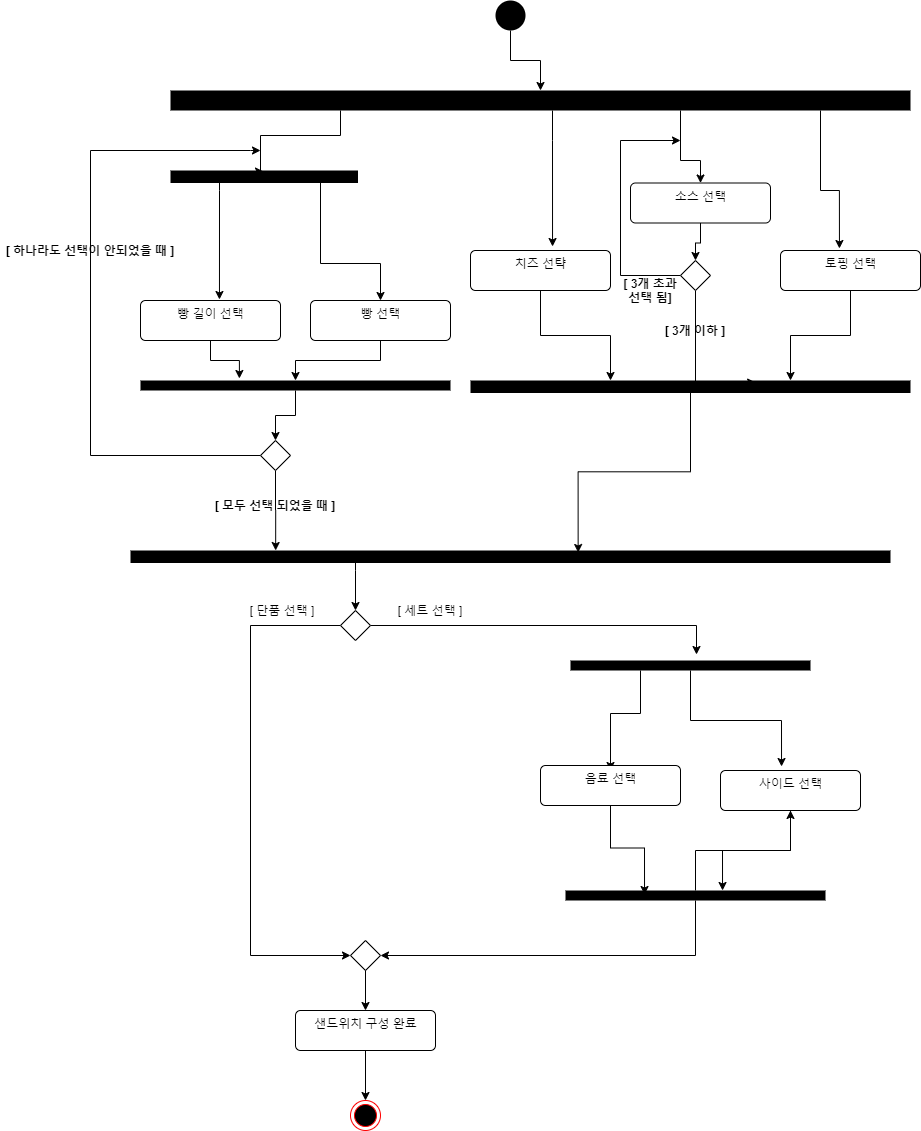

The diagram above was exported from draw.io. Its source (the exported page's mxGraphModel, read from the mxfile embedded in the PNG):
<mxGraphModel dx="2889" dy="1154" grid="1" gridSize="10" guides="1" tooltips="1" connect="1" arrows="1" fold="1" page="1" pageScale="1" pageWidth="827" pageHeight="1169" math="0" shadow="0">
  <root>
    <mxCell id="0" />
    <mxCell id="1" parent="0" />
    <mxCell id="9-HBpfBp_F-0fpJu--r6-35" value="" style="edgeStyle=orthogonalEdgeStyle;rounded=0;orthogonalLoop=1;jettySize=auto;html=1;" edge="1" parent="1" source="9-HBpfBp_F-0fpJu--r6-1" target="9-HBpfBp_F-0fpJu--r6-3">
      <mxGeometry relative="1" as="geometry" />
    </mxCell>
    <mxCell id="9-HBpfBp_F-0fpJu--r6-1" value="" style="ellipse;fillColor=#000000;strokeColor=none;" vertex="1" parent="1">
      <mxGeometry x="415" y="90" width="30" height="30" as="geometry" />
    </mxCell>
    <mxCell id="9-HBpfBp_F-0fpJu--r6-7" value="" style="edgeStyle=orthogonalEdgeStyle;rounded=0;orthogonalLoop=1;jettySize=auto;html=1;entryX=0.5;entryY=0;entryDx=0;entryDy=0;" edge="1" parent="1" source="9-HBpfBp_F-0fpJu--r6-3" target="9-HBpfBp_F-0fpJu--r6-23">
      <mxGeometry relative="1" as="geometry">
        <mxPoint x="550" y="310" as="targetPoint" />
        <Array as="points">
          <mxPoint x="600" y="250" />
          <mxPoint x="620" y="250" />
        </Array>
      </mxGeometry>
    </mxCell>
    <mxCell id="9-HBpfBp_F-0fpJu--r6-8" style="edgeStyle=orthogonalEdgeStyle;rounded=0;orthogonalLoop=1;jettySize=auto;html=1;entryX=0.08;entryY=0.504;entryDx=0;entryDy=0;entryPerimeter=0;" edge="1" parent="1" source="9-HBpfBp_F-0fpJu--r6-3" target="9-HBpfBp_F-0fpJu--r6-9">
      <mxGeometry relative="1" as="geometry">
        <mxPoint x="180" y="250" as="targetPoint" />
        <Array as="points">
          <mxPoint x="260" y="225" />
          <mxPoint x="180" y="225" />
          <mxPoint x="180" y="261" />
        </Array>
      </mxGeometry>
    </mxCell>
    <mxCell id="9-HBpfBp_F-0fpJu--r6-19" value="" style="edgeStyle=orthogonalEdgeStyle;rounded=0;orthogonalLoop=1;jettySize=auto;html=1;entryX=0.586;entryY=-0.1;entryDx=0;entryDy=0;entryPerimeter=0;" edge="1" parent="1" source="9-HBpfBp_F-0fpJu--r6-3" target="9-HBpfBp_F-0fpJu--r6-22">
      <mxGeometry relative="1" as="geometry">
        <mxPoint x="470" y="330" as="targetPoint" />
        <Array as="points">
          <mxPoint x="472" y="230" />
          <mxPoint x="472" y="230" />
        </Array>
      </mxGeometry>
    </mxCell>
    <mxCell id="9-HBpfBp_F-0fpJu--r6-26" value="" style="edgeStyle=orthogonalEdgeStyle;rounded=0;orthogonalLoop=1;jettySize=auto;html=1;entryX=0.421;entryY=-0.05;entryDx=0;entryDy=0;entryPerimeter=0;" edge="1" parent="1" source="9-HBpfBp_F-0fpJu--r6-3" target="9-HBpfBp_F-0fpJu--r6-24">
      <mxGeometry relative="1" as="geometry">
        <mxPoint x="430" y="280" as="targetPoint" />
        <Array as="points">
          <mxPoint x="740" y="280" />
          <mxPoint x="759" y="280" />
        </Array>
      </mxGeometry>
    </mxCell>
    <mxCell id="9-HBpfBp_F-0fpJu--r6-3" value="" style="html=1;points=[];perimeter=orthogonalPerimeter;fillColor=#000000;strokeColor=none;" vertex="1" parent="1">
      <mxGeometry x="90" y="180" width="740" height="20" as="geometry" />
    </mxCell>
    <mxCell id="9-HBpfBp_F-0fpJu--r6-11" value="" style="edgeStyle=orthogonalEdgeStyle;rounded=0;orthogonalLoop=1;jettySize=auto;html=1;entryX=0.564;entryY=-0.025;entryDx=0;entryDy=0;entryPerimeter=0;" edge="1" parent="1" source="9-HBpfBp_F-0fpJu--r6-9" target="9-HBpfBp_F-0fpJu--r6-20">
      <mxGeometry relative="1" as="geometry">
        <mxPoint x="140" y="370" as="targetPoint" />
        <Array as="points">
          <mxPoint x="139" y="280" />
          <mxPoint x="139" y="280" />
        </Array>
      </mxGeometry>
    </mxCell>
    <mxCell id="9-HBpfBp_F-0fpJu--r6-13" value="" style="edgeStyle=orthogonalEdgeStyle;rounded=0;orthogonalLoop=1;jettySize=auto;html=1;entryX=0.5;entryY=0;entryDx=0;entryDy=0;" edge="1" parent="1" source="9-HBpfBp_F-0fpJu--r6-9" target="9-HBpfBp_F-0fpJu--r6-21">
      <mxGeometry relative="1" as="geometry">
        <mxPoint x="240" y="353" as="targetPoint" />
        <Array as="points">
          <mxPoint x="240" y="353" />
          <mxPoint x="300" y="353" />
        </Array>
      </mxGeometry>
    </mxCell>
    <mxCell id="9-HBpfBp_F-0fpJu--r6-9" value="" style="html=1;points=[];perimeter=orthogonalPerimeter;fillColor=#000000;strokeColor=none;direction=south;" vertex="1" parent="1">
      <mxGeometry x="90" y="260" width="187.5" height="12.5" as="geometry" />
    </mxCell>
    <mxCell id="9-HBpfBp_F-0fpJu--r6-28" style="edgeStyle=orthogonalEdgeStyle;rounded=0;orthogonalLoop=1;jettySize=auto;html=1;exitX=0.5;exitY=1;exitDx=0;exitDy=0;entryX=-0.2;entryY=0.681;entryDx=0;entryDy=0;entryPerimeter=0;" edge="1" parent="1" source="9-HBpfBp_F-0fpJu--r6-20" target="9-HBpfBp_F-0fpJu--r6-27">
      <mxGeometry relative="1" as="geometry" />
    </mxCell>
    <mxCell id="9-HBpfBp_F-0fpJu--r6-20" value="빵 길이 선택" style="html=1;align=center;verticalAlign=top;rounded=1;absoluteArcSize=1;arcSize=10;dashed=0;" vertex="1" parent="1">
      <mxGeometry x="60" y="390" width="140" height="40" as="geometry" />
    </mxCell>
    <mxCell id="9-HBpfBp_F-0fpJu--r6-29" value="" style="edgeStyle=orthogonalEdgeStyle;rounded=0;orthogonalLoop=1;jettySize=auto;html=1;" edge="1" parent="1" source="9-HBpfBp_F-0fpJu--r6-21" target="9-HBpfBp_F-0fpJu--r6-27">
      <mxGeometry relative="1" as="geometry" />
    </mxCell>
    <mxCell id="9-HBpfBp_F-0fpJu--r6-21" value="빵 선택" style="html=1;align=center;verticalAlign=top;rounded=1;absoluteArcSize=1;arcSize=10;dashed=0;" vertex="1" parent="1">
      <mxGeometry x="230" y="390" width="140" height="40" as="geometry" />
    </mxCell>
    <mxCell id="9-HBpfBp_F-0fpJu--r6-32" value="" style="edgeStyle=orthogonalEdgeStyle;rounded=0;orthogonalLoop=1;jettySize=auto;html=1;" edge="1" parent="1" source="9-HBpfBp_F-0fpJu--r6-22" target="9-HBpfBp_F-0fpJu--r6-31">
      <mxGeometry relative="1" as="geometry">
        <Array as="points">
          <mxPoint x="460" y="425" />
          <mxPoint x="530" y="425" />
        </Array>
      </mxGeometry>
    </mxCell>
    <mxCell id="9-HBpfBp_F-0fpJu--r6-22" value="치즈 선탹" style="html=1;align=center;verticalAlign=top;rounded=1;absoluteArcSize=1;arcSize=10;dashed=0;" vertex="1" parent="1">
      <mxGeometry x="390" y="340" width="140" height="40" as="geometry" />
    </mxCell>
    <mxCell id="9-HBpfBp_F-0fpJu--r6-46" value="" style="edgeStyle=orthogonalEdgeStyle;rounded=0;orthogonalLoop=1;jettySize=auto;html=1;" edge="1" parent="1" source="9-HBpfBp_F-0fpJu--r6-23" target="9-HBpfBp_F-0fpJu--r6-45">
      <mxGeometry relative="1" as="geometry" />
    </mxCell>
    <mxCell id="9-HBpfBp_F-0fpJu--r6-23" value="소스 선택" style="html=1;align=center;verticalAlign=top;rounded=1;absoluteArcSize=1;arcSize=10;dashed=0;" vertex="1" parent="1">
      <mxGeometry x="550" y="272.5" width="140" height="40" as="geometry" />
    </mxCell>
    <mxCell id="9-HBpfBp_F-0fpJu--r6-34" value="" style="edgeStyle=orthogonalEdgeStyle;rounded=0;orthogonalLoop=1;jettySize=auto;html=1;" edge="1" parent="1" source="9-HBpfBp_F-0fpJu--r6-24" target="9-HBpfBp_F-0fpJu--r6-31">
      <mxGeometry relative="1" as="geometry">
        <Array as="points">
          <mxPoint x="770" y="425" />
          <mxPoint x="710" y="425" />
        </Array>
      </mxGeometry>
    </mxCell>
    <mxCell id="9-HBpfBp_F-0fpJu--r6-24" value="토핑 선택" style="html=1;align=center;verticalAlign=top;rounded=1;absoluteArcSize=1;arcSize=10;dashed=0;" vertex="1" parent="1">
      <mxGeometry x="700" y="340" width="140" height="40" as="geometry" />
    </mxCell>
    <mxCell id="9-HBpfBp_F-0fpJu--r6-38" value="" style="edgeStyle=orthogonalEdgeStyle;rounded=0;orthogonalLoop=1;jettySize=auto;html=1;" edge="1" parent="1" source="9-HBpfBp_F-0fpJu--r6-27" target="9-HBpfBp_F-0fpJu--r6-37">
      <mxGeometry relative="1" as="geometry" />
    </mxCell>
    <mxCell id="9-HBpfBp_F-0fpJu--r6-27" value="" style="html=1;points=[];perimeter=orthogonalPerimeter;fillColor=#000000;strokeColor=none;direction=south;" vertex="1" parent="1">
      <mxGeometry x="60" y="470" width="310" height="10" as="geometry" />
    </mxCell>
    <mxCell id="9-HBpfBp_F-0fpJu--r6-42" value="" style="edgeStyle=orthogonalEdgeStyle;rounded=0;orthogonalLoop=1;jettySize=auto;html=1;entryX=0.16;entryY=0.411;entryDx=0;entryDy=0;entryPerimeter=0;" edge="1" parent="1" source="9-HBpfBp_F-0fpJu--r6-31" target="9-HBpfBp_F-0fpJu--r6-36">
      <mxGeometry relative="1" as="geometry">
        <mxPoint x="610" y="562.5" as="targetPoint" />
      </mxGeometry>
    </mxCell>
    <mxCell id="9-HBpfBp_F-0fpJu--r6-31" value="" style="html=1;points=[];perimeter=orthogonalPerimeter;fillColor=#000000;strokeColor=none;direction=south;" vertex="1" parent="1">
      <mxGeometry x="390" y="470" width="440" height="12.5" as="geometry" />
    </mxCell>
    <mxCell id="9-HBpfBp_F-0fpJu--r6-75" style="edgeStyle=orthogonalEdgeStyle;rounded=0;orthogonalLoop=1;jettySize=auto;html=1;entryX=0.5;entryY=0;entryDx=0;entryDy=0;" edge="1" parent="1" source="9-HBpfBp_F-0fpJu--r6-36" target="9-HBpfBp_F-0fpJu--r6-56">
      <mxGeometry relative="1" as="geometry">
        <Array as="points">
          <mxPoint x="275" y="660" />
          <mxPoint x="275" y="660" />
        </Array>
      </mxGeometry>
    </mxCell>
    <mxCell id="9-HBpfBp_F-0fpJu--r6-36" value="" style="html=1;points=[];perimeter=orthogonalPerimeter;fillColor=#000000;strokeColor=none;direction=south;" vertex="1" parent="1">
      <mxGeometry x="50" y="640" width="760" height="12.5" as="geometry" />
    </mxCell>
    <mxCell id="9-HBpfBp_F-0fpJu--r6-39" style="edgeStyle=orthogonalEdgeStyle;rounded=0;orthogonalLoop=1;jettySize=auto;html=1;" edge="1" parent="1" source="9-HBpfBp_F-0fpJu--r6-37">
      <mxGeometry relative="1" as="geometry">
        <mxPoint x="180" y="240" as="targetPoint" />
        <Array as="points">
          <mxPoint x="10" y="545" />
          <mxPoint x="10" y="240" />
          <mxPoint x="170" y="240" />
        </Array>
      </mxGeometry>
    </mxCell>
    <mxCell id="9-HBpfBp_F-0fpJu--r6-40" value="" style="edgeStyle=orthogonalEdgeStyle;rounded=0;orthogonalLoop=1;jettySize=auto;html=1;entryX=0;entryY=0.809;entryDx=0;entryDy=0;entryPerimeter=0;" edge="1" parent="1" source="9-HBpfBp_F-0fpJu--r6-37" target="9-HBpfBp_F-0fpJu--r6-36">
      <mxGeometry relative="1" as="geometry">
        <mxPoint x="340" y="620" as="targetPoint" />
      </mxGeometry>
    </mxCell>
    <mxCell id="9-HBpfBp_F-0fpJu--r6-37" value="" style="rhombus;" vertex="1" parent="1">
      <mxGeometry x="180" y="530" width="30" height="30" as="geometry" />
    </mxCell>
    <mxCell id="9-HBpfBp_F-0fpJu--r6-44" value="&lt;b&gt;[ 모두 선택 되었을 때 ]&lt;/b&gt;" style="text;html=1;strokeColor=none;fillColor=none;align=center;verticalAlign=middle;whiteSpace=wrap;rounded=0;" vertex="1" parent="1">
      <mxGeometry x="130" y="585" width="130" height="20" as="geometry" />
    </mxCell>
    <mxCell id="9-HBpfBp_F-0fpJu--r6-47" value="" style="edgeStyle=orthogonalEdgeStyle;rounded=0;orthogonalLoop=1;jettySize=auto;html=1;" edge="1" parent="1" source="9-HBpfBp_F-0fpJu--r6-45">
      <mxGeometry relative="1" as="geometry">
        <mxPoint x="600" y="230" as="targetPoint" />
        <Array as="points">
          <mxPoint x="540" y="365" />
          <mxPoint x="540" y="230" />
        </Array>
      </mxGeometry>
    </mxCell>
    <mxCell id="9-HBpfBp_F-0fpJu--r6-55" value="" style="edgeStyle=orthogonalEdgeStyle;rounded=0;orthogonalLoop=1;jettySize=auto;html=1;entryX=0.16;entryY=0.352;entryDx=0;entryDy=0;entryPerimeter=0;" edge="1" parent="1" source="9-HBpfBp_F-0fpJu--r6-45" target="9-HBpfBp_F-0fpJu--r6-31">
      <mxGeometry relative="1" as="geometry">
        <Array as="points">
          <mxPoint x="615" y="472" />
        </Array>
      </mxGeometry>
    </mxCell>
    <mxCell id="9-HBpfBp_F-0fpJu--r6-45" value="" style="rhombus;" vertex="1" parent="1">
      <mxGeometry x="600" y="350" width="30" height="30" as="geometry" />
    </mxCell>
    <mxCell id="9-HBpfBp_F-0fpJu--r6-49" value="&lt;b&gt;[ 3개 초과 선택 됨]&lt;/b&gt;" style="text;html=1;strokeColor=none;fillColor=none;align=center;verticalAlign=middle;whiteSpace=wrap;rounded=0;" vertex="1" parent="1">
      <mxGeometry x="540" y="370" width="60" height="20" as="geometry" />
    </mxCell>
    <mxCell id="9-HBpfBp_F-0fpJu--r6-50" value="&lt;b&gt;[ 3개 이하 ]&lt;/b&gt;" style="text;html=1;strokeColor=none;fillColor=none;align=center;verticalAlign=middle;whiteSpace=wrap;rounded=0;" vertex="1" parent="1">
      <mxGeometry x="580" y="410" width="70" height="20" as="geometry" />
    </mxCell>
    <mxCell id="9-HBpfBp_F-0fpJu--r6-43" value="&lt;b&gt;[ 하나라도 선택이 안되었을 때 ]&lt;/b&gt;" style="text;html=1;strokeColor=none;fillColor=none;align=center;verticalAlign=middle;whiteSpace=wrap;rounded=0;" vertex="1" parent="1">
      <mxGeometry x="-80" y="330" width="180" height="20" as="geometry" />
    </mxCell>
    <mxCell id="9-HBpfBp_F-0fpJu--r6-65" style="edgeStyle=orthogonalEdgeStyle;rounded=0;orthogonalLoop=1;jettySize=auto;html=1;entryX=-0.6;entryY=0.475;entryDx=0;entryDy=0;entryPerimeter=0;" edge="1" parent="1" source="9-HBpfBp_F-0fpJu--r6-56" target="9-HBpfBp_F-0fpJu--r6-66">
      <mxGeometry relative="1" as="geometry">
        <mxPoint x="630" y="715" as="targetPoint" />
      </mxGeometry>
    </mxCell>
    <mxCell id="9-HBpfBp_F-0fpJu--r6-83" style="edgeStyle=orthogonalEdgeStyle;rounded=0;orthogonalLoop=1;jettySize=auto;html=1;entryX=0;entryY=0.5;entryDx=0;entryDy=0;" edge="1" parent="1" source="9-HBpfBp_F-0fpJu--r6-56" target="9-HBpfBp_F-0fpJu--r6-61">
      <mxGeometry relative="1" as="geometry">
        <mxPoint x="180" y="1050" as="targetPoint" />
        <Array as="points">
          <mxPoint x="170" y="715" />
          <mxPoint x="170" y="1045" />
        </Array>
      </mxGeometry>
    </mxCell>
    <mxCell id="9-HBpfBp_F-0fpJu--r6-56" value="" style="rhombus;" vertex="1" parent="1">
      <mxGeometry x="260" y="700" width="30" height="30" as="geometry" />
    </mxCell>
    <mxCell id="9-HBpfBp_F-0fpJu--r6-90" value="" style="edgeStyle=orthogonalEdgeStyle;rounded=0;orthogonalLoop=1;jettySize=auto;html=1;" edge="1" parent="1" source="9-HBpfBp_F-0fpJu--r6-61" target="9-HBpfBp_F-0fpJu--r6-89">
      <mxGeometry relative="1" as="geometry" />
    </mxCell>
    <mxCell id="9-HBpfBp_F-0fpJu--r6-61" value="" style="rhombus;" vertex="1" parent="1">
      <mxGeometry x="270" y="1030" width="30" height="30" as="geometry" />
    </mxCell>
    <mxCell id="9-HBpfBp_F-0fpJu--r6-77" style="edgeStyle=orthogonalEdgeStyle;rounded=0;orthogonalLoop=1;jettySize=auto;html=1;entryX=0.5;entryY=0.125;entryDx=0;entryDy=0;entryPerimeter=0;" edge="1" parent="1" source="9-HBpfBp_F-0fpJu--r6-66" target="9-HBpfBp_F-0fpJu--r6-79">
      <mxGeometry relative="1" as="geometry">
        <mxPoint x="530" y="850" as="targetPoint" />
        <Array as="points">
          <mxPoint x="560" y="803" />
          <mxPoint x="530" y="803" />
        </Array>
      </mxGeometry>
    </mxCell>
    <mxCell id="9-HBpfBp_F-0fpJu--r6-78" style="edgeStyle=orthogonalEdgeStyle;rounded=0;orthogonalLoop=1;jettySize=auto;html=1;entryX=0.436;entryY=-0.1;entryDx=0;entryDy=0;entryPerimeter=0;" edge="1" parent="1" source="9-HBpfBp_F-0fpJu--r6-66" target="9-HBpfBp_F-0fpJu--r6-80">
      <mxGeometry relative="1" as="geometry">
        <mxPoint x="700" y="840" as="targetPoint" />
      </mxGeometry>
    </mxCell>
    <mxCell id="9-HBpfBp_F-0fpJu--r6-66" value="" style="html=1;points=[];perimeter=orthogonalPerimeter;fillColor=#000000;strokeColor=none;direction=south;" vertex="1" parent="1">
      <mxGeometry x="490" y="750" width="240" height="10" as="geometry" />
    </mxCell>
    <mxCell id="9-HBpfBp_F-0fpJu--r6-84" style="edgeStyle=orthogonalEdgeStyle;rounded=0;orthogonalLoop=1;jettySize=auto;html=1;entryX=1;entryY=0.5;entryDx=0;entryDy=0;" edge="1" parent="1" source="9-HBpfBp_F-0fpJu--r6-71" target="9-HBpfBp_F-0fpJu--r6-61">
      <mxGeometry relative="1" as="geometry">
        <mxPoint x="550" y="1090" as="targetPoint" />
        <Array as="points">
          <mxPoint x="615" y="1045" />
        </Array>
      </mxGeometry>
    </mxCell>
    <mxCell id="9-HBpfBp_F-0fpJu--r6-85" value="" style="edgeStyle=orthogonalEdgeStyle;rounded=0;orthogonalLoop=1;jettySize=auto;html=1;" edge="1" parent="1" source="9-HBpfBp_F-0fpJu--r6-71" target="9-HBpfBp_F-0fpJu--r6-80">
      <mxGeometry relative="1" as="geometry" />
    </mxCell>
    <mxCell id="9-HBpfBp_F-0fpJu--r6-71" value="" style="html=1;points=[];perimeter=orthogonalPerimeter;fillColor=#000000;strokeColor=none;direction=south;" vertex="1" parent="1">
      <mxGeometry x="485" y="980" width="260" height="10" as="geometry" />
    </mxCell>
    <mxCell id="9-HBpfBp_F-0fpJu--r6-81" style="edgeStyle=orthogonalEdgeStyle;rounded=0;orthogonalLoop=1;jettySize=auto;html=1;entryX=0.4;entryY=0.696;entryDx=0;entryDy=0;entryPerimeter=0;" edge="1" parent="1" source="9-HBpfBp_F-0fpJu--r6-79" target="9-HBpfBp_F-0fpJu--r6-71">
      <mxGeometry relative="1" as="geometry" />
    </mxCell>
    <mxCell id="9-HBpfBp_F-0fpJu--r6-79" value="음료 선택" style="html=1;align=center;verticalAlign=top;rounded=1;absoluteArcSize=1;arcSize=10;dashed=0;" vertex="1" parent="1">
      <mxGeometry x="460" y="855" width="140" height="40" as="geometry" />
    </mxCell>
    <mxCell id="9-HBpfBp_F-0fpJu--r6-82" style="edgeStyle=orthogonalEdgeStyle;rounded=0;orthogonalLoop=1;jettySize=auto;html=1;entryX=0;entryY=0.396;entryDx=0;entryDy=0;entryPerimeter=0;" edge="1" parent="1" source="9-HBpfBp_F-0fpJu--r6-80" target="9-HBpfBp_F-0fpJu--r6-71">
      <mxGeometry relative="1" as="geometry" />
    </mxCell>
    <mxCell id="9-HBpfBp_F-0fpJu--r6-80" value="사이드 선택" style="html=1;align=center;verticalAlign=top;rounded=1;absoluteArcSize=1;arcSize=10;dashed=0;" vertex="1" parent="1">
      <mxGeometry x="640" y="860" width="140" height="40" as="geometry" />
    </mxCell>
    <mxCell id="9-HBpfBp_F-0fpJu--r6-86" value="[ 세트 선택 ]" style="text;html=1;strokeColor=none;fillColor=none;align=center;verticalAlign=middle;whiteSpace=wrap;rounded=0;" vertex="1" parent="1">
      <mxGeometry x="310" y="690" width="80" height="20" as="geometry" />
    </mxCell>
    <mxCell id="9-HBpfBp_F-0fpJu--r6-87" value="[ 단품 선택 ]" style="text;html=1;strokeColor=none;fillColor=none;align=center;verticalAlign=middle;whiteSpace=wrap;rounded=0;" vertex="1" parent="1">
      <mxGeometry x="164" y="690" width="76" height="20" as="geometry" />
    </mxCell>
    <mxCell id="9-HBpfBp_F-0fpJu--r6-88" value="" style="ellipse;html=1;shape=endState;fillColor=#000000;strokeColor=#ff0000;" vertex="1" parent="1">
      <mxGeometry x="270" y="1190" width="30" height="30" as="geometry" />
    </mxCell>
    <mxCell id="9-HBpfBp_F-0fpJu--r6-91" value="" style="edgeStyle=orthogonalEdgeStyle;rounded=0;orthogonalLoop=1;jettySize=auto;html=1;" edge="1" parent="1" source="9-HBpfBp_F-0fpJu--r6-89" target="9-HBpfBp_F-0fpJu--r6-88">
      <mxGeometry relative="1" as="geometry" />
    </mxCell>
    <mxCell id="9-HBpfBp_F-0fpJu--r6-89" value="샌드위치 구성 완료" style="html=1;align=center;verticalAlign=top;rounded=1;absoluteArcSize=1;arcSize=10;dashed=0;" vertex="1" parent="1">
      <mxGeometry x="215" y="1100" width="140" height="40" as="geometry" />
    </mxCell>
  </root>
</mxGraphModel>